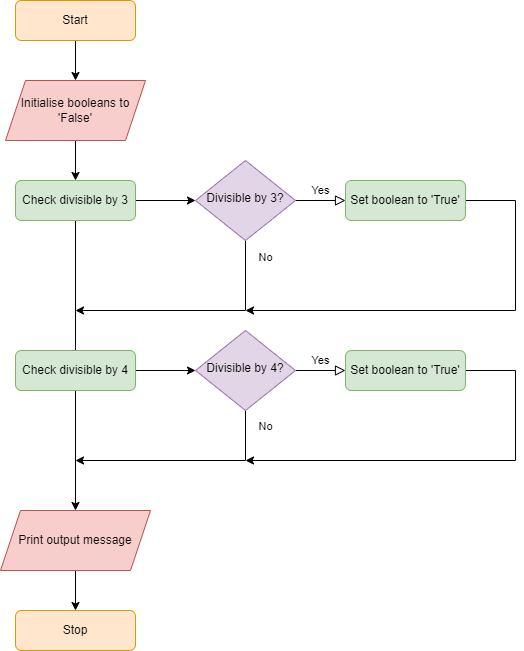

The diagram above was exported from draw.io. Its source (the exported page's mxGraphModel, read from the mxfile embedded in the PNG):
<mxGraphModel dx="1422" dy="794" grid="1" gridSize="10" guides="1" tooltips="1" connect="1" arrows="1" fold="1" page="1" pageScale="1" pageWidth="827" pageHeight="1169" math="0" shadow="0">
  <root>
    <mxCell id="WIyWlLk6GJQsqaUBKTNV-0" />
    <mxCell id="WIyWlLk6GJQsqaUBKTNV-1" parent="WIyWlLk6GJQsqaUBKTNV-0" />
    <mxCell id="nN384mwk5rhJAp0g0cVE-6" style="edgeStyle=orthogonalEdgeStyle;rounded=0;orthogonalLoop=1;jettySize=auto;html=1;exitX=0.5;exitY=1;exitDx=0;exitDy=0;entryX=0.5;entryY=0;entryDx=0;entryDy=0;" parent="WIyWlLk6GJQsqaUBKTNV-1" source="WIyWlLk6GJQsqaUBKTNV-3" target="nN384mwk5rhJAp0g0cVE-1" edge="1">
      <mxGeometry relative="1" as="geometry" />
    </mxCell>
    <mxCell id="WIyWlLk6GJQsqaUBKTNV-3" value="Start" style="rounded=1;whiteSpace=wrap;html=1;fontSize=12;glass=0;strokeWidth=1;shadow=0;fillColor=#ffe6cc;strokeColor=#d79b00;" parent="WIyWlLk6GJQsqaUBKTNV-1" vertex="1">
      <mxGeometry x="160" y="80" width="120" height="40" as="geometry" />
    </mxCell>
    <mxCell id="WIyWlLk6GJQsqaUBKTNV-5" value="Yes" style="edgeStyle=orthogonalEdgeStyle;rounded=0;html=1;jettySize=auto;orthogonalLoop=1;fontSize=11;endArrow=block;endFill=0;endSize=8;strokeWidth=1;shadow=0;labelBackgroundColor=none;" parent="WIyWlLk6GJQsqaUBKTNV-1" source="WIyWlLk6GJQsqaUBKTNV-6" target="WIyWlLk6GJQsqaUBKTNV-7" edge="1">
      <mxGeometry y="10" relative="1" as="geometry">
        <mxPoint as="offset" />
      </mxGeometry>
    </mxCell>
    <mxCell id="h9rDkFpwHPlNQCXBHiY5-0" value="No" style="edgeStyle=orthogonalEdgeStyle;rounded=0;orthogonalLoop=1;jettySize=auto;html=1;" parent="WIyWlLk6GJQsqaUBKTNV-1" source="WIyWlLk6GJQsqaUBKTNV-6" edge="1">
      <mxGeometry x="-0.8571" y="20" relative="1" as="geometry">
        <mxPoint x="220" y="390" as="targetPoint" />
        <Array as="points">
          <mxPoint x="390" y="390" />
        </Array>
        <mxPoint as="offset" />
      </mxGeometry>
    </mxCell>
    <mxCell id="WIyWlLk6GJQsqaUBKTNV-6" value="Divisible by 3?" style="rhombus;whiteSpace=wrap;html=1;shadow=0;fontFamily=Helvetica;fontSize=12;align=center;strokeWidth=1;spacing=6;spacingTop=-4;fillColor=#e1d5e7;strokeColor=#9673a6;" parent="WIyWlLk6GJQsqaUBKTNV-1" vertex="1">
      <mxGeometry x="340" y="240" width="100" height="80" as="geometry" />
    </mxCell>
    <mxCell id="h9rDkFpwHPlNQCXBHiY5-1" style="edgeStyle=orthogonalEdgeStyle;rounded=0;orthogonalLoop=1;jettySize=auto;html=1;" parent="WIyWlLk6GJQsqaUBKTNV-1" source="WIyWlLk6GJQsqaUBKTNV-7" edge="1">
      <mxGeometry relative="1" as="geometry">
        <mxPoint x="390" y="390" as="targetPoint" />
        <Array as="points">
          <mxPoint x="660" y="280" />
          <mxPoint x="660" y="390" />
          <mxPoint x="390" y="390" />
        </Array>
      </mxGeometry>
    </mxCell>
    <mxCell id="WIyWlLk6GJQsqaUBKTNV-7" value="Set boolean to 'True'" style="rounded=1;whiteSpace=wrap;html=1;fontSize=12;glass=0;strokeWidth=1;shadow=0;fillColor=#d5e8d4;strokeColor=#82b366;" parent="WIyWlLk6GJQsqaUBKTNV-1" vertex="1">
      <mxGeometry x="490" y="260" width="120" height="40" as="geometry" />
    </mxCell>
    <mxCell id="WIyWlLk6GJQsqaUBKTNV-11" value="Stop" style="rounded=1;whiteSpace=wrap;html=1;fontSize=12;glass=0;strokeWidth=1;shadow=0;fillColor=#ffe6cc;strokeColor=#d79b00;" parent="WIyWlLk6GJQsqaUBKTNV-1" vertex="1">
      <mxGeometry x="160" y="690" width="120" height="40" as="geometry" />
    </mxCell>
    <mxCell id="nN384mwk5rhJAp0g0cVE-7" style="edgeStyle=orthogonalEdgeStyle;rounded=0;orthogonalLoop=1;jettySize=auto;html=1;entryX=0.5;entryY=0;entryDx=0;entryDy=0;" parent="WIyWlLk6GJQsqaUBKTNV-1" source="nN384mwk5rhJAp0g0cVE-1" target="nN384mwk5rhJAp0g0cVE-2" edge="1">
      <mxGeometry relative="1" as="geometry" />
    </mxCell>
    <mxCell id="nN384mwk5rhJAp0g0cVE-1" value="Initialise booleans to 'False'" style="shape=parallelogram;perimeter=parallelogramPerimeter;whiteSpace=wrap;html=1;fixedSize=1;fillColor=#f8cecc;strokeColor=#b85450;" parent="WIyWlLk6GJQsqaUBKTNV-1" vertex="1">
      <mxGeometry x="150" y="160" width="140" height="60" as="geometry" />
    </mxCell>
    <mxCell id="nN384mwk5rhJAp0g0cVE-4" style="edgeStyle=orthogonalEdgeStyle;rounded=0;orthogonalLoop=1;jettySize=auto;html=1;entryX=0;entryY=0.5;entryDx=0;entryDy=0;" parent="WIyWlLk6GJQsqaUBKTNV-1" source="nN384mwk5rhJAp0g0cVE-2" target="WIyWlLk6GJQsqaUBKTNV-6" edge="1">
      <mxGeometry relative="1" as="geometry" />
    </mxCell>
    <mxCell id="nN384mwk5rhJAp0g0cVE-8" style="edgeStyle=orthogonalEdgeStyle;rounded=0;orthogonalLoop=1;jettySize=auto;html=1;entryX=0.5;entryY=0;entryDx=0;entryDy=0;" parent="WIyWlLk6GJQsqaUBKTNV-1" source="nN384mwk5rhJAp0g0cVE-2" target="nN384mwk5rhJAp0g0cVE-9" edge="1">
      <mxGeometry relative="1" as="geometry">
        <mxPoint x="220" y="540" as="targetPoint" />
      </mxGeometry>
    </mxCell>
    <mxCell id="nN384mwk5rhJAp0g0cVE-2" value="Check divisible by 3" style="rounded=1;whiteSpace=wrap;html=1;fontSize=12;glass=0;strokeWidth=1;shadow=0;fillColor=#d5e8d4;strokeColor=#82b366;" parent="WIyWlLk6GJQsqaUBKTNV-1" vertex="1">
      <mxGeometry x="160" y="260" width="120" height="40" as="geometry" />
    </mxCell>
    <mxCell id="nN384mwk5rhJAp0g0cVE-11" style="edgeStyle=orthogonalEdgeStyle;rounded=0;orthogonalLoop=1;jettySize=auto;html=1;entryX=0.5;entryY=0;entryDx=0;entryDy=0;" parent="WIyWlLk6GJQsqaUBKTNV-1" source="nN384mwk5rhJAp0g0cVE-9" target="WIyWlLk6GJQsqaUBKTNV-11" edge="1">
      <mxGeometry relative="1" as="geometry" />
    </mxCell>
    <mxCell id="nN384mwk5rhJAp0g0cVE-9" value="Print output message" style="shape=parallelogram;perimeter=parallelogramPerimeter;whiteSpace=wrap;html=1;fixedSize=1;fillColor=#f8cecc;strokeColor=#b85450;" parent="WIyWlLk6GJQsqaUBKTNV-1" vertex="1">
      <mxGeometry x="145" y="590" width="150" height="60" as="geometry" />
    </mxCell>
    <mxCell id="h9rDkFpwHPlNQCXBHiY5-2" value="Yes" style="edgeStyle=orthogonalEdgeStyle;rounded=0;html=1;jettySize=auto;orthogonalLoop=1;fontSize=11;endArrow=block;endFill=0;endSize=8;strokeWidth=1;shadow=0;labelBackgroundColor=none;" parent="WIyWlLk6GJQsqaUBKTNV-1" target="h9rDkFpwHPlNQCXBHiY5-5" edge="1">
      <mxGeometry y="10" relative="1" as="geometry">
        <mxPoint as="offset" />
        <mxPoint x="440" y="450" as="sourcePoint" />
      </mxGeometry>
    </mxCell>
    <mxCell id="h9rDkFpwHPlNQCXBHiY5-3" value="No" style="edgeStyle=orthogonalEdgeStyle;rounded=0;orthogonalLoop=1;jettySize=auto;html=1;" parent="WIyWlLk6GJQsqaUBKTNV-1" edge="1">
      <mxGeometry x="-0.8571" y="20" relative="1" as="geometry">
        <mxPoint x="220" y="540" as="targetPoint" />
        <mxPoint x="390" y="490" as="sourcePoint" />
        <Array as="points">
          <mxPoint x="390" y="540" />
        </Array>
        <mxPoint as="offset" />
      </mxGeometry>
    </mxCell>
    <mxCell id="h9rDkFpwHPlNQCXBHiY5-4" style="edgeStyle=orthogonalEdgeStyle;rounded=0;orthogonalLoop=1;jettySize=auto;html=1;" parent="WIyWlLk6GJQsqaUBKTNV-1" source="h9rDkFpwHPlNQCXBHiY5-5" edge="1">
      <mxGeometry relative="1" as="geometry">
        <mxPoint x="390" y="540" as="targetPoint" />
        <Array as="points">
          <mxPoint x="660" y="450" />
          <mxPoint x="660" y="540" />
          <mxPoint x="390" y="540" />
        </Array>
      </mxGeometry>
    </mxCell>
    <mxCell id="h9rDkFpwHPlNQCXBHiY5-5" value="Set boolean to 'True'" style="rounded=1;whiteSpace=wrap;html=1;fontSize=12;glass=0;strokeWidth=1;shadow=0;fillColor=#d5e8d4;strokeColor=#82b366;" parent="WIyWlLk6GJQsqaUBKTNV-1" vertex="1">
      <mxGeometry x="490" y="430" width="120" height="40" as="geometry" />
    </mxCell>
    <mxCell id="h9rDkFpwHPlNQCXBHiY5-6" style="edgeStyle=orthogonalEdgeStyle;rounded=0;orthogonalLoop=1;jettySize=auto;html=1;entryX=0;entryY=0.5;entryDx=0;entryDy=0;" parent="WIyWlLk6GJQsqaUBKTNV-1" source="h9rDkFpwHPlNQCXBHiY5-7" edge="1">
      <mxGeometry relative="1" as="geometry">
        <mxPoint x="340" y="450" as="targetPoint" />
      </mxGeometry>
    </mxCell>
    <mxCell id="h9rDkFpwHPlNQCXBHiY5-7" value="Check divisible by 4" style="rounded=1;whiteSpace=wrap;html=1;fontSize=12;glass=0;strokeWidth=1;shadow=0;fillColor=#d5e8d4;strokeColor=#82b366;" parent="WIyWlLk6GJQsqaUBKTNV-1" vertex="1">
      <mxGeometry x="160" y="430" width="120" height="40" as="geometry" />
    </mxCell>
    <mxCell id="h9rDkFpwHPlNQCXBHiY5-8" value="Divisible by 4?" style="rhombus;whiteSpace=wrap;html=1;shadow=0;fontFamily=Helvetica;fontSize=12;align=center;strokeWidth=1;spacing=6;spacingTop=-4;fillColor=#e1d5e7;strokeColor=#9673a6;" parent="WIyWlLk6GJQsqaUBKTNV-1" vertex="1">
      <mxGeometry x="340" y="410" width="100" height="80" as="geometry" />
    </mxCell>
  </root>
</mxGraphModel>